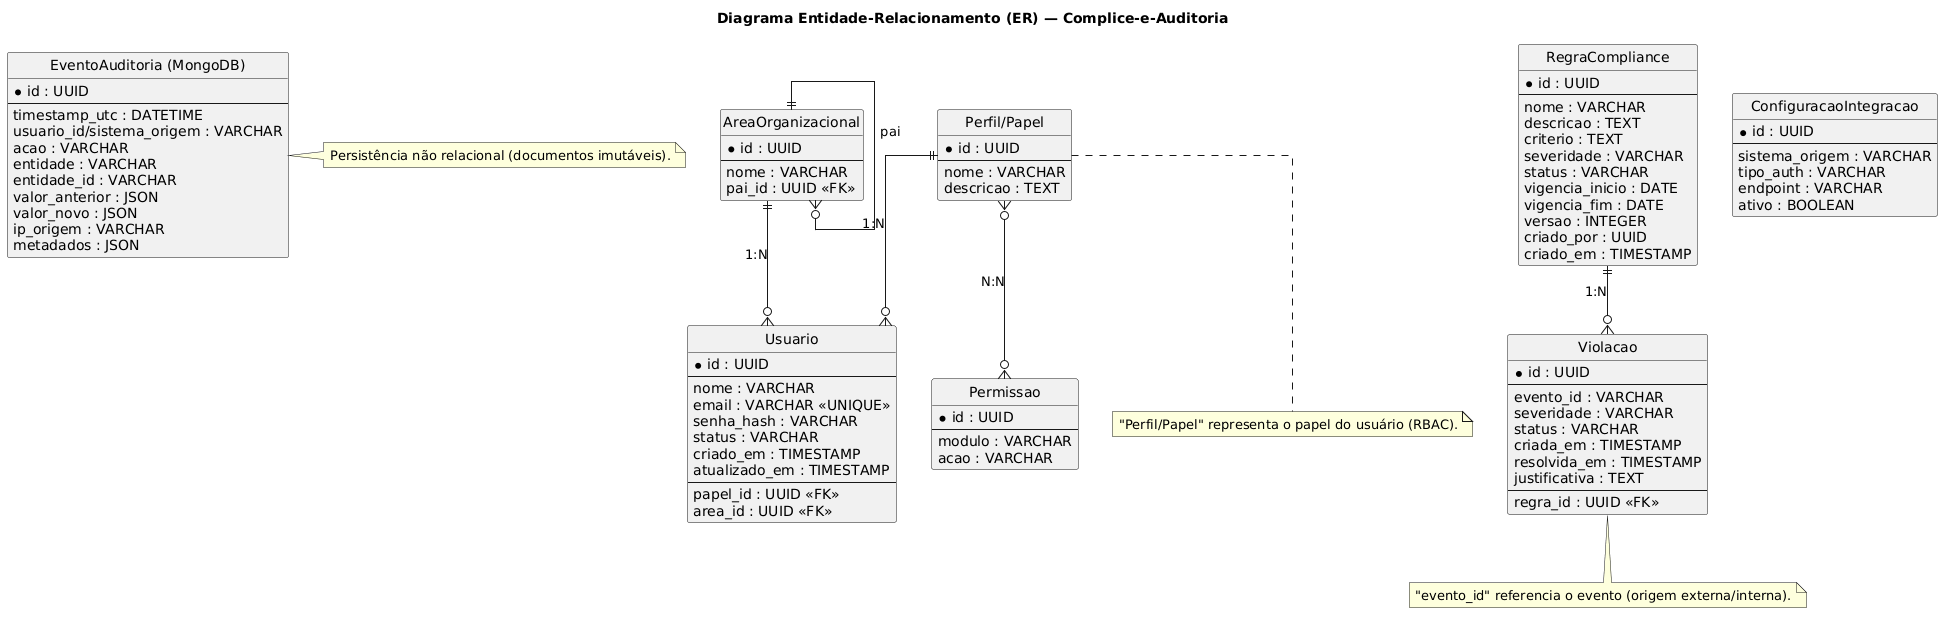

The diagram above was rendered by PlantUML. Its source (embedded in the PNG):
@startuml
title Diagrama Entidade-Relacionamento (ER) — Complice-e-Auditoria

hide circle
skinparam linetype ortho
skinparam shadowing false

' Entidades (PostgreSQL)
entity "Usuario" as usuario {
  *id : UUID
  --
  nome : VARCHAR
  email : VARCHAR <<UNIQUE>>
  senha_hash : VARCHAR
  status : VARCHAR
  criado_em : TIMESTAMP
  atualizado_em : TIMESTAMP
  --
  papel_id : UUID <<FK>>
  area_id : UUID <<FK>>
}

entity "Perfil/Papel" as papel {
  *id : UUID
  --
  nome : VARCHAR
  descricao : TEXT
}

entity "Permissao" as permissao {
  *id : UUID
  --
  modulo : VARCHAR
  acao : VARCHAR
}

entity "AreaOrganizacional" as area {
  *id : UUID
  --
  nome : VARCHAR
  pai_id : UUID <<FK>>
}

entity "RegraCompliance" as regra {
  *id : UUID
  --
  nome : VARCHAR
  descricao : TEXT
  criterio : TEXT
  severidade : VARCHAR
  status : VARCHAR
  vigencia_inicio : DATE
  vigencia_fim : DATE
  versao : INTEGER
  criado_por : UUID
  criado_em : TIMESTAMP
}

entity "Violacao" as violacao {
  *id : UUID
  --
  evento_id : VARCHAR
  severidade : VARCHAR
  status : VARCHAR
  criada_em : TIMESTAMP
  resolvida_em : TIMESTAMP
  justificativa : TEXT
  --
  regra_id : UUID <<FK>>
}

entity "ConfiguracaoIntegracao" as integracao {
  *id : UUID
  --
  sistema_origem : VARCHAR
  tipo_auth : VARCHAR
  endpoint : VARCHAR
  ativo : BOOLEAN
}

' Relações (PostgreSQL)
papel ||--o{ usuario : "1:N"
area  ||--o{ usuario : "1:N"

' Papel <-> Permissao (N:N) — tabela de associação implícita
papel }o--o{ permissao : "N:N"

' Hierarquia de áreas (auto-relacionamento)
area ||--o{ area : "pai"

regra ||--o{ violacao : "1:N"

note bottom of violacao
  "evento_id" referencia o evento (origem externa/interna).
end note

note bottom of papel
  "Perfil/Papel" representa o papel do usuário (RBAC).
end note

' Documentos (MongoDB) — fora do ER relacional, mas incluído
entity "EventoAuditoria (MongoDB)" as auditoria {
  *id : UUID
  --
  timestamp_utc : DATETIME
  usuario_id/sistema_origem : VARCHAR
  acao : VARCHAR
  entidade : VARCHAR
  entidade_id : VARCHAR
  valor_anterior : JSON
  valor_novo : JSON
  ip_origem : VARCHAR
  metadados : JSON
}

note right of auditoria
  Persistência não relacional (documentos imutáveis).
end note
@enduml